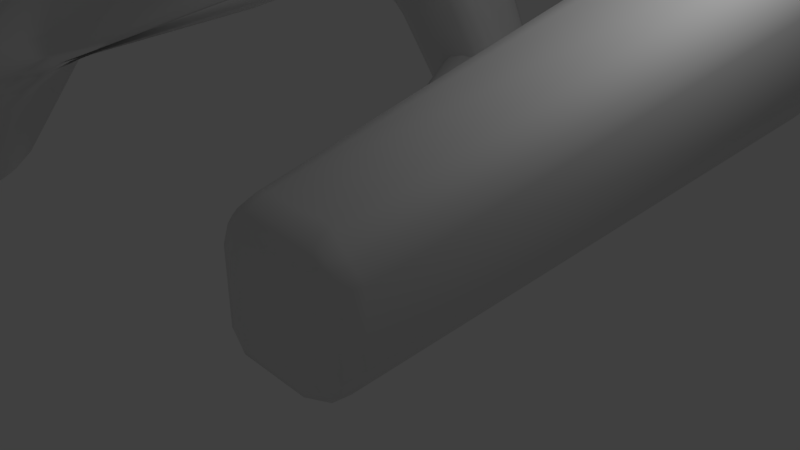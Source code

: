 # Source: untitled.blend  (saved by Blender 2.78.0; exported with 4.5.12 LTS)
import bpy
from mathutils import Matrix  # noqa: F401  (used for matrix-valued properties, if any)

bpy.ops.wm.read_factory_settings(use_empty=True)
scene = bpy.context.scene
scene.name = 'Scene'

# ---- collections
col_collection_1 = bpy.data.collections.new('Collection 1'); scene.collection.children.link(col_collection_1)

# ---- world
world_world = bpy.data.worlds.new('World'); scene.world = world_world
world_world.color = (0.05088, 0.05088, 0.05088)
world_world.use_sun_shadow = False
world_world.sun_shadow_jitter_overblur = 0.0
world_world.cycles.sampling_method = 'MANUAL'

# ---- cameras
cam_camera = bpy.data.cameras.new('Camera')
cam_camera.clip_end = 100.0
cam_camera.lens = 35.0
cam_camera.sensor_width = 32.0
cam_camera.sensor_height = 18.0
cam_camera.ortho_scale = 7.314
cam_camera.dof.focus_distance = 0.0
cam_camera.dof.aperture_fstop = 128.0

# ---- lights
light_lamp = bpy.data.lights.new('Lamp', 'POINT')
light_lamp.transmission_factor = 0.0
light_lamp.cutoff_distance = 30.0
light_lamp.energy = 100.0
light_lamp.shadow_buffer_clip_start = 1.001
light_lamp.shadow_soft_size = 0.1
light_lamp.shadow_maximum_resolution = 0.006
light_lamp.use_absolute_resolution = True

# ---- meshes
me_cube_001 = bpy.data.meshes.new('Cube.001')
me_cube_001.from_pydata([(-1.0, -1.0, -1.0), (-1.0, -1.0, 1.0), (-2.113, 3.095, -0.8672), (-1.868, 2.74, 1.086), (1.0, -1.0, -1.0), (1.0, -1.0, 1.0), (-0.1319, 3.26, -1.086), (0.1131, 2.905, 0.8672), (0.879, 4.26, 1.001), (1.067, 4.128, 0.7386), (1.028, 4.065, 0.9402), (-4.205, 6.38, 1.116), (-4.036, 6.098, -0.8567), (-2.047, 6.001, -0.6722), (-2.216, 6.282, 1.301), (-4.624, 5.592, 3.446), (-4.086, 4.488, 1.867), (-2.255, 4.272, 2.643), (-2.793, 5.376, 4.221), (-2.23, 1.525, 4.509), (-1.994, 0.4911, 2.813), (-0.08664, 0.1331, 3.298), (-0.3233, 1.167, 4.993), (-5.194, -0.944, 2.897), (-4.581, -2.582, 1.926), (-2.686, -1.959, 2.072), (-3.299, -0.3213, 3.042), (-7.374, -1.546, 0.2411), (-6.581, -2.532, -0.03926), (-5.591, -1.734, -0.2682), (-6.384, -0.7477, 0.01218), (1.448, 4.008, 1.996), (1.571, 3.83, 3.972), (3.439, 4.09, 1.886), (3.562, 3.913, 3.863)], [], [(31, 32, 3, 2), (3, 7, 14, 11), (33, 34, 5, 4), (4, 5, 1, 0), (31, 33, 4, 0), (34, 32, 1, 5), (11, 14, 18, 15), (2, 3, 11, 12), (7, 6, 13, 14), (6, 2, 12, 13), (18, 17, 21, 22), (12, 11, 15, 16), (14, 13, 17, 18), (13, 12, 16, 17), (21, 20, 24, 25), (17, 16, 20, 21), (15, 18, 22, 19), (16, 15, 19, 20), (23, 26, 30, 27), (19, 22, 26, 23), (20, 19, 23, 24), (22, 21, 25, 26), (28, 27, 30, 29), (24, 23, 27, 28), (26, 25, 29, 30), (25, 24, 28, 29), (7, 3, 32, 34), (2, 6, 33, 31), (6, 7, 34, 33), (0, 1, 32, 31)])
me_cube_001.polygons.foreach_set('use_smooth', [True] * 30)
me_cube_001.use_remesh_preserve_volume = False
me_cube_001.use_remesh_preserve_attributes = False
me_cube_001.use_mirror_vertex_groups = False
me_cube_001.update()

# ---- objects
ob_cube = bpy.data.objects.new('Cube', me_cube_001)
ob_lamp = bpy.data.objects.new('Lamp', light_lamp)
ob_camera = bpy.data.objects.new('Camera', cam_camera)

# ---- transforms, parenting, visibility, modifiers, constraints
ob_cube.location = (0.758, -1.158, 0.3311)
ob_cube.lineart.crease_threshold = 0.0
_m = ob_cube.modifiers.new('Bevel', 'BEVEL')
_m.width = 0.445
_m.width_pct = 0.445
_m.segments = 3
_m.limit_method = 'NONE'
_m.spread = 0.0
ob_lamp.location = (4.076, 1.005, 5.904)
ob_lamp.rotation_euler = (0.6503, 0.05522, 1.866)
ob_lamp.lock_rotations_4d = False
ob_lamp.empty_display_type = 'ARROWS'
ob_lamp.color = (0.0, 0.0, 0.0, 0.0)
ob_lamp.lineart.crease_threshold = 0.0
ob_camera.location = (7.481, -6.508, 5.344)
ob_camera.rotation_euler = (1.109, 0.0, 0.8149)
ob_camera.lock_rotations_4d = False
ob_camera.empty_display_type = 'ARROWS'
ob_camera.color = (0.0, 0.0, 0.0, 0.0)
ob_camera.display_type = 'WIRE'
ob_camera.lineart.crease_threshold = 0.0

# ---- collection membership
col_collection_1.objects.link(ob_cube)
col_collection_1.objects.link(ob_lamp)
col_collection_1.objects.link(ob_camera)

# ---- scene / render settings (as saved in the file)
scene.camera = ob_camera
scene.frame_start = 1; scene.frame_end = 250; scene.frame_set(1)
scene.render.engine = 'BLENDER_EEVEE_NEXT'
scene.render.resolution_percentage = 50
scene.render.dither_intensity = 0.0
scene.cycles.use_denoising = False
scene.cycles.samples = 128
scene.cycles.sampling_pattern = 'TABULATED_SOBOL'
scene.cycles.light_sampling_threshold = 0.0
scene.cycles.use_adaptive_sampling = False
scene.cycles.use_light_tree = False
scene.cycles.blur_glossy = 0.0
scene.cycles.sample_clamp_indirect = 0.0
scene.view_settings.view_transform = 'Standard'
bpy.context.view_layer.update()
